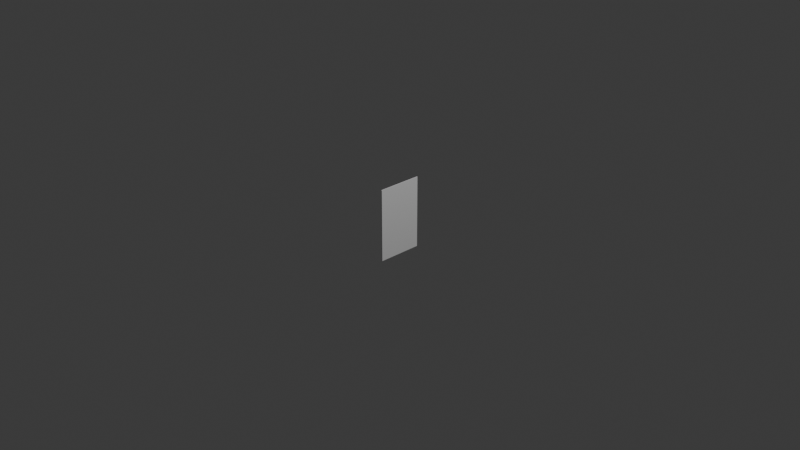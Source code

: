 # Source: card.blend  (saved by Blender 5.1.30; exported with 4.5.12 LTS)
import bpy
from mathutils import Matrix  # noqa: F401  (used for matrix-valued properties, if any)

bpy.ops.wm.read_factory_settings(use_empty=True)
scene = bpy.context.scene
scene.name = 'Scene'

# ---- collections
col_collection = bpy.data.collections.new('Collection'); scene.collection.children.link(col_collection)

# ---- images (referenced by path relative to the original .blend; pixels are not part of the script)
import os
ASSET_DIR = os.environ.get("B2B_ASSET_DIR", "")  # directory of the original .blend (textures are referenced by path, not embedded)
HERE = os.path.dirname(os.path.abspath(__file__))  # packed textures are extracted next to this script under _unpacked/

def load_image(name, relpath, width, height, colorspace="sRGB"):
    """Load a texture the original file referenced (path relative to the .blend, or extracted next to this script)."""
    p = next((c for c in (os.path.join(HERE, relpath), os.path.join(ASSET_DIR, relpath)) if relpath and os.path.exists(c)), "")
    if p:
        img = bpy.data.images.load(p, check_existing=True)
        img.name = name
    else:  # same state as the original file: an image datablock whose file is absent (Cycles renders it pink)
        img = bpy.data.images.new(name, width, height)
        img.source = "FILE"
        img.filepath = "//" + (relpath or name)
    img.colorspace_settings.name = colorspace
    return img
img_card_back_png = load_image('card-back.png', 'card-back.png', 1024, 1024, 'sRGB')

# ---- materials (node trees are filled in below, after node groups)
mat_material_001 = bpy.data.materials.new('Material.001')

# ---- material node trees
mat_material_001.use_nodes = True; mat_material_001.node_tree.nodes.clear()
_N = mat_material_001.node_tree.nodes; _L = mat_material_001.node_tree.links
n0 = _N.new('ShaderNodeBsdfPrincipled'); n0.name = 'Principled BSDF'; n0.location = (-200, 100)
n1 = _N.new('ShaderNodeOutputMaterial'); n1.name = 'Material Output'; n1.location = (200, 100)
n2 = _N.new('ShaderNodeTexImage'); n2.name = 'Image Texture'; n2.location = (-514, 70)
n2.image = img_card_back_png
_L.new(n0.outputs[0], n1.inputs[0])
_L.new(n2.outputs[0], n0.inputs[0])
n1.is_active_output = True

# ---- world
world_world = bpy.data.worlds.new('World'); scene.world = world_world
world_world.use_nodes = True; world_world.node_tree.nodes.clear()
_N = world_world.node_tree.nodes; _L = world_world.node_tree.links
n0 = _N.new('ShaderNodeOutputWorld'); n0.name = 'World Output'; n0.location = (200, 100)
n1 = _N.new('ShaderNodeBackground'); n1.name = 'Background'; n1.location = (-200, 100)
n1.inputs[0].default_value = (0.05088, 0.05088, 0.05088, 1.0)
_L.new(n1.outputs[0], n0.inputs[0])
n0.is_active_output = True
world_world.color = (0.05088, 0.05088, 0.05088)
world_world.sun_shadow_jitter_overblur = 0.0

# ---- cameras
cam_camera = bpy.data.cameras.new('Camera')
cam_camera.clip_end = 100.0
cam_camera.ortho_scale = 7.314

# ---- lights
light_light = bpy.data.lights.new('Light', 'POINT')
light_light.energy = 1000.0
light_light.shadow_soft_size = 0.1

# ---- meshes
me_plane = bpy.data.meshes.new('Plane')
me_plane.from_pydata([(-3.564e-08, -0.244, -0.394), (1.199e-09, 0.244, -0.394), (-1.199e-09, -0.244, 0.394), (3.564e-08, 0.244, 0.394)], [], [(0, 1, 3, 2)])
_uv = me_plane.uv_layers.new(name='UVMap')
_uv.uv.foreach_set('vector', [0.0, 0.0, 1.0, 0.0, 1.0, 1.0, 0.0, 1.0])
me_plane.materials.append(mat_material_001)
me_plane.update()
me_plane_001 = bpy.data.meshes.new('Plane.001')
me_plane_001.from_pydata([(-3.564e-08, -0.244, -0.394), (1.199e-09, 0.244, -0.394), (-1.199e-09, -0.244, 0.394), (3.564e-08, 0.244, 0.394), (-0.01, -0.244, -0.394), (-0.01, 0.244, -0.394), (-0.01, -0.244, 0.394), (-0.01, 0.244, 0.394)], [], [(0, 1, 3, 2), (4, 6, 7, 5), (0, 2, 6, 4), (1, 0, 4, 5), (3, 1, 5, 7), (2, 3, 7, 6)])
_uv = me_plane_001.uv_layers.new(name='UVMap')
_uv.uv.foreach_set('vector', [0.0, 0.0, 1.0, 0.0, 1.0, 1.0, 0.0, 1.0, 0.0, 0.0, 0.0, 1.0, 1.0, 1.0, 1.0, 0.0, 0.0, 0.0, 0.0, 1.0, 0.0, 1.0, 0.0, 0.0, 1.0, 0.0, 0.0, 0.0, 0.0, 0.0, 1.0, 0.0, 1.0, 1.0, 1.0, 0.0, 1.0, 0.0, 1.0, 1.0, 0.0, 1.0, 1.0, 1.0, 1.0, 1.0, 0.0, 1.0])
me_plane_001.update()

# ---- objects
ob_light = bpy.data.objects.new('Light', light_light)
ob_camera = bpy.data.objects.new('Camera', cam_camera)
ob_plane = bpy.data.objects.new('Plane', me_plane)
ob_card_face = bpy.data.objects.new('card_face', me_plane_001)

# ---- transforms, parenting, visibility, modifiers, constraints
ob_light.location = (4.076, 1.005, 5.904)
ob_light.rotation_euler = (0.6503, 0.05522, 1.866)
ob_light.lock_rotations_4d = False
ob_light.empty_display_type = 'ARROWS'
ob_light.color = (0.0, 0.0, 0.0, 0.0)
ob_light.lineart.crease_threshold = 0.0
ob_camera.location = (7.359, -6.926, 4.958)
ob_camera.rotation_euler = (1.109, 0.0, 0.8149)
ob_camera.lock_rotations_4d = False
ob_camera.empty_display_type = 'ARROWS'
ob_camera.color = (0.0, 0.0, 0.0, 0.0)
ob_camera.display_type = 'WIRE'
ob_camera.lineart.crease_threshold = 0.0
ob_plane.location = (0.0, 0.0, 0.0)
ob_card_face.location = (0.01023, 0.0, 0.0)

# ---- collection membership
col_collection.objects.link(ob_light)
col_collection.objects.link(ob_camera)
col_collection.objects.link(ob_plane)
col_collection.objects.link(ob_card_face)

# ---- scene / render settings (as saved in the file)
scene.camera = ob_camera
scene.frame_start = 1; scene.frame_end = 250; scene.frame_set(1)
scene.render.engine = 'BLENDER_EEVEE_NEXT'
scene.render.bake_bias = 0.0
scene.render.bake_samples = 0
scene.cycles.sampling_pattern = 'TABULATED_SOBOL'
scene.eevee.use_volume_custom_range = False
bpy.context.view_layer.update()
